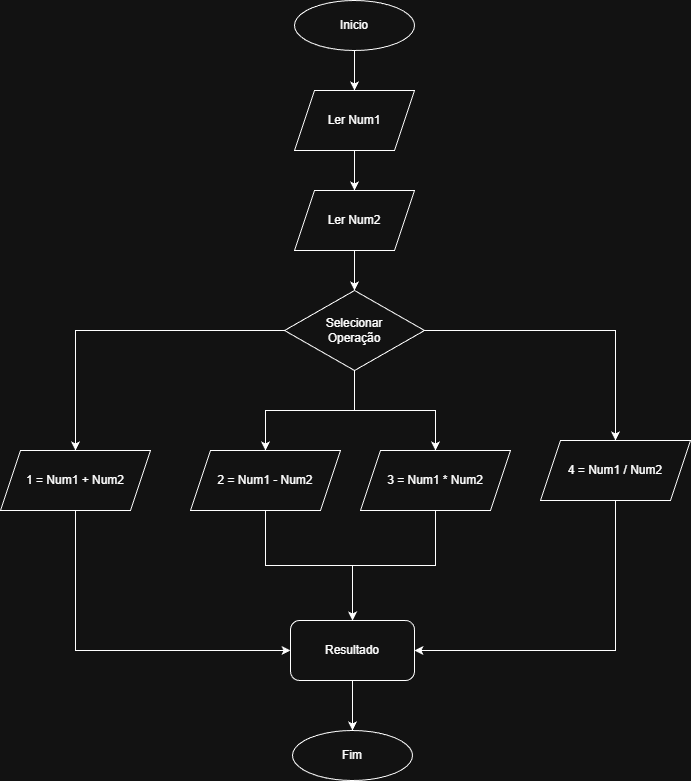

The diagram above was exported from draw.io. Its source (the exported page's mxGraphModel, read from the mxfile embedded in the PNG):
<mxGraphModel dx="1625" dy="929" grid="1" gridSize="10" guides="1" tooltips="1" connect="1" arrows="1" fold="1" page="1" pageScale="1" pageWidth="827" pageHeight="1169" math="0" shadow="0">
  <root>
    <mxCell id="0" />
    <mxCell id="1" parent="0" />
    <mxCell id="Hrxhc-pGZWl2ytog1iVe-5" edge="1" parent="1" source="Hrxhc-pGZWl2ytog1iVe-1" style="edgeStyle=orthogonalEdgeStyle;rounded=0;orthogonalLoop=1;jettySize=auto;html=1;" target="Hrxhc-pGZWl2ytog1iVe-2" value="">
      <mxGeometry relative="1" as="geometry" />
    </mxCell>
    <mxCell id="Hrxhc-pGZWl2ytog1iVe-1" parent="1" style="ellipse;whiteSpace=wrap;html=1;" value="Inicio" vertex="1">
      <mxGeometry height="50" width="120" x="354" y="40" as="geometry" />
    </mxCell>
    <mxCell id="Hrxhc-pGZWl2ytog1iVe-4" edge="1" parent="1" source="Hrxhc-pGZWl2ytog1iVe-2" style="edgeStyle=orthogonalEdgeStyle;rounded=0;orthogonalLoop=1;jettySize=auto;html=1;" target="Hrxhc-pGZWl2ytog1iVe-3" value="">
      <mxGeometry relative="1" as="geometry" />
    </mxCell>
    <mxCell id="Hrxhc-pGZWl2ytog1iVe-2" parent="1" style="shape=parallelogram;perimeter=parallelogramPerimeter;whiteSpace=wrap;html=1;fixedSize=1;" value="Ler Num1" vertex="1">
      <mxGeometry height="60" width="120" x="354" y="130" as="geometry" />
    </mxCell>
    <mxCell id="Hrxhc-pGZWl2ytog1iVe-21" edge="1" parent="1" source="Hrxhc-pGZWl2ytog1iVe-3" style="edgeStyle=orthogonalEdgeStyle;rounded=0;orthogonalLoop=1;jettySize=auto;html=1;" target="Hrxhc-pGZWl2ytog1iVe-6" value="">
      <mxGeometry relative="1" as="geometry" />
    </mxCell>
    <mxCell id="Hrxhc-pGZWl2ytog1iVe-3" parent="1" style="shape=parallelogram;perimeter=parallelogramPerimeter;whiteSpace=wrap;html=1;fixedSize=1;" value="Ler Num2" vertex="1">
      <mxGeometry height="60" width="120" x="354" y="230" as="geometry" />
    </mxCell>
    <mxCell id="Hrxhc-pGZWl2ytog1iVe-15" edge="1" parent="1" source="Hrxhc-pGZWl2ytog1iVe-6" style="edgeStyle=orthogonalEdgeStyle;rounded=0;orthogonalLoop=1;jettySize=auto;html=1;" target="Hrxhc-pGZWl2ytog1iVe-13" value="">
      <mxGeometry relative="1" as="geometry">
        <Array as="points">
          <mxPoint x="414" y="450" />
          <mxPoint x="495" y="450" />
        </Array>
      </mxGeometry>
    </mxCell>
    <mxCell id="Hrxhc-pGZWl2ytog1iVe-16" edge="1" parent="1" source="Hrxhc-pGZWl2ytog1iVe-6" style="edgeStyle=orthogonalEdgeStyle;rounded=0;orthogonalLoop=1;jettySize=auto;html=1;" target="Hrxhc-pGZWl2ytog1iVe-14" value="">
      <mxGeometry relative="1" as="geometry" />
    </mxCell>
    <mxCell id="Hrxhc-pGZWl2ytog1iVe-17" edge="1" parent="1" source="Hrxhc-pGZWl2ytog1iVe-6" style="edgeStyle=orthogonalEdgeStyle;rounded=0;orthogonalLoop=1;jettySize=auto;html=1;" target="Hrxhc-pGZWl2ytog1iVe-7" value="">
      <mxGeometry relative="1" as="geometry" />
    </mxCell>
    <mxCell id="Hrxhc-pGZWl2ytog1iVe-20" edge="1" parent="1" source="Hrxhc-pGZWl2ytog1iVe-6" style="edgeStyle=orthogonalEdgeStyle;rounded=0;orthogonalLoop=1;jettySize=auto;html=1;" target="Hrxhc-pGZWl2ytog1iVe-12" value="">
      <mxGeometry relative="1" as="geometry" />
    </mxCell>
    <mxCell id="Hrxhc-pGZWl2ytog1iVe-6" parent="1" style="rhombus;whiteSpace=wrap;html=1;" value="Selecionar&lt;br&gt;Operação" vertex="1">
      <mxGeometry height="80" width="140" x="344" y="330" as="geometry" />
    </mxCell>
    <mxCell id="Hrxhc-pGZWl2ytog1iVe-35" edge="1" parent="1" source="Hrxhc-pGZWl2ytog1iVe-7" style="edgeStyle=orthogonalEdgeStyle;rounded=0;orthogonalLoop=1;jettySize=auto;html=1;" target="Hrxhc-pGZWl2ytog1iVe-23" value="">
      <mxGeometry relative="1" as="geometry">
        <Array as="points">
          <mxPoint x="135" y="690" />
          <mxPoint x="210" y="690" />
        </Array>
      </mxGeometry>
    </mxCell>
    <mxCell id="Hrxhc-pGZWl2ytog1iVe-7" parent="1" style="shape=parallelogram;perimeter=parallelogramPerimeter;whiteSpace=wrap;html=1;fixedSize=1;" value="1 = Num1 + Num2" vertex="1">
      <mxGeometry height="60" width="150" x="60" y="490" as="geometry" />
    </mxCell>
    <mxCell id="Hrxhc-pGZWl2ytog1iVe-36" edge="1" parent="1" source="Hrxhc-pGZWl2ytog1iVe-12" style="edgeStyle=orthogonalEdgeStyle;rounded=0;orthogonalLoop=1;jettySize=auto;html=1;" target="Hrxhc-pGZWl2ytog1iVe-23" value="">
      <mxGeometry relative="1" as="geometry" />
    </mxCell>
    <mxCell id="Hrxhc-pGZWl2ytog1iVe-12" parent="1" style="shape=parallelogram;perimeter=parallelogramPerimeter;whiteSpace=wrap;html=1;fixedSize=1;" value="2 = Num1 - Num2" vertex="1">
      <mxGeometry height="60" width="150" x="250" y="490" as="geometry" />
    </mxCell>
    <mxCell id="Hrxhc-pGZWl2ytog1iVe-37" edge="1" parent="1" source="Hrxhc-pGZWl2ytog1iVe-13" style="edgeStyle=orthogonalEdgeStyle;rounded=0;orthogonalLoop=1;jettySize=auto;html=1;" target="Hrxhc-pGZWl2ytog1iVe-23" value="">
      <mxGeometry relative="1" as="geometry" />
    </mxCell>
    <mxCell id="Hrxhc-pGZWl2ytog1iVe-13" parent="1" style="shape=parallelogram;perimeter=parallelogramPerimeter;whiteSpace=wrap;html=1;fixedSize=1;" value="3 = Num1 * Num2" vertex="1">
      <mxGeometry height="60" width="150" x="420" y="490" as="geometry" />
    </mxCell>
    <mxCell id="Hrxhc-pGZWl2ytog1iVe-38" edge="1" parent="1" source="Hrxhc-pGZWl2ytog1iVe-14" style="edgeStyle=orthogonalEdgeStyle;rounded=0;orthogonalLoop=1;jettySize=auto;html=1;" target="Hrxhc-pGZWl2ytog1iVe-23" value="">
      <mxGeometry relative="1" as="geometry">
        <Array as="points">
          <mxPoint x="675" y="690" />
        </Array>
      </mxGeometry>
    </mxCell>
    <mxCell id="Hrxhc-pGZWl2ytog1iVe-14" parent="1" style="shape=parallelogram;perimeter=parallelogramPerimeter;whiteSpace=wrap;html=1;fixedSize=1;" value="4 = Num1 / Num2" vertex="1">
      <mxGeometry height="60" width="150" x="600" y="480" as="geometry" />
    </mxCell>
    <mxCell id="Hrxhc-pGZWl2ytog1iVe-40" edge="1" parent="1" source="Hrxhc-pGZWl2ytog1iVe-23" style="edgeStyle=orthogonalEdgeStyle;rounded=0;orthogonalLoop=1;jettySize=auto;html=1;" target="Hrxhc-pGZWl2ytog1iVe-39" value="">
      <mxGeometry relative="1" as="geometry" />
    </mxCell>
    <mxCell id="Hrxhc-pGZWl2ytog1iVe-23" parent="1" style="rounded=1;whiteSpace=wrap;html=1;" value="Resultado" vertex="1">
      <mxGeometry height="60" width="124" x="350" y="660" as="geometry" />
    </mxCell>
    <mxCell id="Hrxhc-pGZWl2ytog1iVe-39" parent="1" style="ellipse;whiteSpace=wrap;html=1;" value="Fim" vertex="1">
      <mxGeometry height="50" width="120" x="352" y="770" as="geometry" />
    </mxCell>
  </root>
</mxGraphModel>